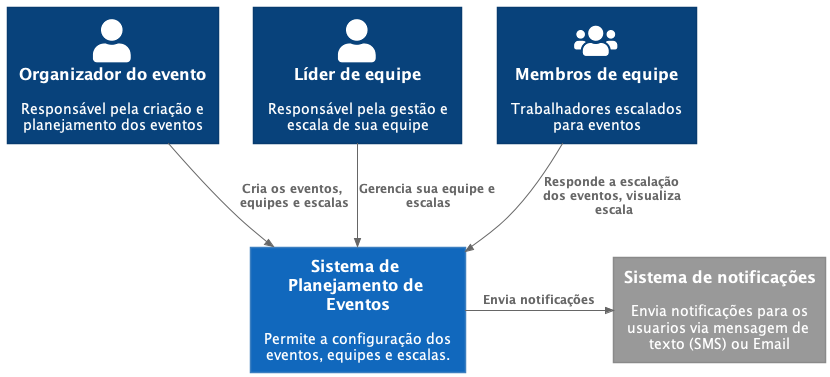

The diagram above was rendered by PlantUML. Its source (embedded in the PNG):
@startuml C4_Elements
!include https://raw.githubusercontent.com/plantuml-stdlib/C4-PlantUML/master/C4_Container.puml
!define DEVICONS https://raw.githubusercontent.com/tupadr3/plantuml-icon-font-sprites/master/devicons
!define FONTAWESOME https://raw.githubusercontent.com/tupadr3/plantuml-icon-font-sprites/master/font-awesome-5
!include DEVICONS/react.puml
!include DEVICONS/ruby_on_rails.puml
!include DEVICONS/mysql.puml
!include DEVICONS/aws.puml
!include FONTAWESOME/users.puml

HIDE_STEREOTYPE()

Person(organizador, "Organizador do evento", "Responsável pela criação e planejamento dos eventos")
Person(lider, "Líder de equipe", "Responsável pela gestão e escala de sua equipe")
Person(membros, "Membros de equipe", "Trabalhadores escalados para eventos",  $sprite="users")

System(spe, "Sistema de Planejamento de Eventos", "Permite a configuração dos eventos, equipes e escalas.")
System_Ext(sns, "Sistema de notificações", "Envia notificações para os usuarios via mensagem de texto (SMS) ou Email")

Rel(organizador, spe, "Cria os eventos, equipes e escalas")
Rel(lider, spe, "Gerencia sua equipe e escalas")
Rel(membros, spe, "Responde a escalação dos eventos, visualiza escala")
Rel_R(spe, sns, "Envia notificações")

@enduml